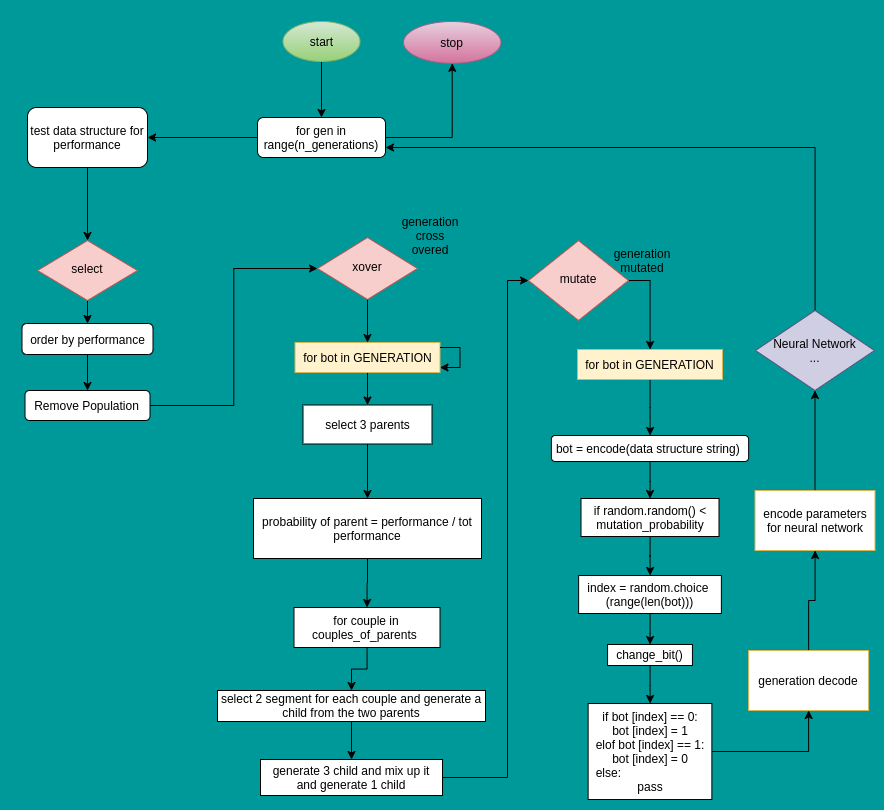

The diagram above was exported from draw.io. Its source (the exported page's mxGraphModel, read from the mxfile embedded in the PNG):
<mxGraphModel dx="1406" dy="869" grid="0" gridSize="10" guides="1" tooltips="1" connect="1" arrows="1" fold="1" page="0" pageScale="1" pageWidth="827" pageHeight="1169" background="#009999" math="0" shadow="0">
  <root>
    <mxCell id="WIyWlLk6GJQsqaUBKTNV-0" />
    <mxCell id="WIyWlLk6GJQsqaUBKTNV-1" parent="WIyWlLk6GJQsqaUBKTNV-0" />
    <mxCell id="LRuwBpaAQN1btZUmi72h-96" style="edgeStyle=orthogonalEdgeStyle;rounded=0;orthogonalLoop=1;jettySize=auto;html=1;" edge="1" parent="WIyWlLk6GJQsqaUBKTNV-1" source="WIyWlLk6GJQsqaUBKTNV-3" target="LRuwBpaAQN1btZUmi72h-18">
      <mxGeometry relative="1" as="geometry" />
    </mxCell>
    <mxCell id="LRuwBpaAQN1btZUmi72h-119" style="edgeStyle=orthogonalEdgeStyle;rounded=0;orthogonalLoop=1;jettySize=auto;html=1;" edge="1" parent="WIyWlLk6GJQsqaUBKTNV-1" source="WIyWlLk6GJQsqaUBKTNV-3" target="LRuwBpaAQN1btZUmi72h-120">
      <mxGeometry relative="1" as="geometry">
        <mxPoint x="542.5714285714287" y="92.14283970424117" as="targetPoint" />
      </mxGeometry>
    </mxCell>
    <mxCell id="WIyWlLk6GJQsqaUBKTNV-3" value="for gen in range(n_generations)" style="rounded=1;whiteSpace=wrap;html=1;fontSize=12;glass=0;strokeWidth=1;shadow=0;" parent="WIyWlLk6GJQsqaUBKTNV-1" vertex="1">
      <mxGeometry x="307" y="131" width="128" height="40" as="geometry" />
    </mxCell>
    <mxCell id="LRuwBpaAQN1btZUmi72h-98" style="edgeStyle=orthogonalEdgeStyle;rounded=0;orthogonalLoop=1;jettySize=auto;html=1;" edge="1" parent="WIyWlLk6GJQsqaUBKTNV-1" source="WIyWlLk6GJQsqaUBKTNV-6" target="LRuwBpaAQN1btZUmi72h-14">
      <mxGeometry relative="1" as="geometry" />
    </mxCell>
    <mxCell id="WIyWlLk6GJQsqaUBKTNV-6" value="select" style="rhombus;whiteSpace=wrap;html=1;shadow=0;fontFamily=Helvetica;fontSize=12;align=center;strokeWidth=1;spacing=6;spacingTop=-4;fillColor=#f8cecc;strokeColor=#b85450;" parent="WIyWlLk6GJQsqaUBKTNV-1" vertex="1">
      <mxGeometry x="87" y="254" width="100" height="60" as="geometry" />
    </mxCell>
    <mxCell id="LRuwBpaAQN1btZUmi72h-100" style="edgeStyle=orthogonalEdgeStyle;rounded=0;orthogonalLoop=1;jettySize=auto;html=1;entryX=0;entryY=0.5;entryDx=0;entryDy=0;" edge="1" parent="WIyWlLk6GJQsqaUBKTNV-1" source="WIyWlLk6GJQsqaUBKTNV-7" target="LRuwBpaAQN1btZUmi72h-0">
      <mxGeometry relative="1" as="geometry" />
    </mxCell>
    <mxCell id="WIyWlLk6GJQsqaUBKTNV-7" value="Remove Population" style="rounded=1;whiteSpace=wrap;html=1;fontSize=12;glass=0;strokeWidth=1;shadow=0;" parent="WIyWlLk6GJQsqaUBKTNV-1" vertex="1">
      <mxGeometry x="74.5" y="404" width="125" height="30" as="geometry" />
    </mxCell>
    <mxCell id="LRuwBpaAQN1btZUmi72h-104" style="edgeStyle=orthogonalEdgeStyle;rounded=0;orthogonalLoop=1;jettySize=auto;html=1;exitX=1;exitY=0.5;exitDx=0;exitDy=0;" edge="1" parent="WIyWlLk6GJQsqaUBKTNV-1" source="WIyWlLk6GJQsqaUBKTNV-10" target="LRuwBpaAQN1btZUmi72h-7">
      <mxGeometry relative="1" as="geometry" />
    </mxCell>
    <mxCell id="WIyWlLk6GJQsqaUBKTNV-10" value="mutate" style="rhombus;whiteSpace=wrap;html=1;shadow=0;fontFamily=Helvetica;fontSize=12;align=center;strokeWidth=1;spacing=6;spacingTop=-4;fillColor=#f8cecc;strokeColor=#b85450;" parent="WIyWlLk6GJQsqaUBKTNV-1" vertex="1">
      <mxGeometry x="578" y="254" width="100" height="80" as="geometry" />
    </mxCell>
    <mxCell id="LRuwBpaAQN1btZUmi72h-102" style="edgeStyle=orthogonalEdgeStyle;rounded=0;orthogonalLoop=1;jettySize=auto;html=1;" edge="1" parent="WIyWlLk6GJQsqaUBKTNV-1" source="LRuwBpaAQN1btZUmi72h-0" target="LRuwBpaAQN1btZUmi72h-41">
      <mxGeometry relative="1" as="geometry" />
    </mxCell>
    <mxCell id="LRuwBpaAQN1btZUmi72h-0" value="xover" style="rhombus;whiteSpace=wrap;html=1;shadow=0;fontFamily=Helvetica;fontSize=12;align=center;strokeWidth=1;spacing=6;spacingTop=-4;fillColor=#f8cecc;strokeColor=#b85450;" vertex="1" parent="WIyWlLk6GJQsqaUBKTNV-1">
      <mxGeometry x="367" y="251" width="100" height="62" as="geometry" />
    </mxCell>
    <mxCell id="LRuwBpaAQN1btZUmi72h-33" style="edgeStyle=orthogonalEdgeStyle;rounded=0;orthogonalLoop=1;jettySize=auto;html=1;" edge="1" parent="WIyWlLk6GJQsqaUBKTNV-1" source="LRuwBpaAQN1btZUmi72h-7" target="LRuwBpaAQN1btZUmi72h-29">
      <mxGeometry relative="1" as="geometry" />
    </mxCell>
    <mxCell id="LRuwBpaAQN1btZUmi72h-7" value="for bot in GENERATION" style="rounded=0;whiteSpace=wrap;html=1;fillColor=#fff2cc;strokeColor=#D6B656;" vertex="1" parent="WIyWlLk6GJQsqaUBKTNV-1">
      <mxGeometry x="627" y="363" width="145" height="30" as="geometry" />
    </mxCell>
    <mxCell id="LRuwBpaAQN1btZUmi72h-99" style="edgeStyle=orthogonalEdgeStyle;rounded=0;orthogonalLoop=1;jettySize=auto;html=1;" edge="1" parent="WIyWlLk6GJQsqaUBKTNV-1" source="LRuwBpaAQN1btZUmi72h-14" target="WIyWlLk6GJQsqaUBKTNV-7">
      <mxGeometry relative="1" as="geometry" />
    </mxCell>
    <mxCell id="LRuwBpaAQN1btZUmi72h-14" value="order by performance" style="rounded=1;whiteSpace=wrap;html=1;" vertex="1" parent="WIyWlLk6GJQsqaUBKTNV-1">
      <mxGeometry x="71.5" y="337" width="131" height="31" as="geometry" />
    </mxCell>
    <mxCell id="LRuwBpaAQN1btZUmi72h-97" style="edgeStyle=orthogonalEdgeStyle;rounded=0;orthogonalLoop=1;jettySize=auto;html=1;" edge="1" parent="WIyWlLk6GJQsqaUBKTNV-1" source="LRuwBpaAQN1btZUmi72h-18" target="WIyWlLk6GJQsqaUBKTNV-6">
      <mxGeometry relative="1" as="geometry" />
    </mxCell>
    <mxCell id="LRuwBpaAQN1btZUmi72h-18" value="test data structure for performance" style="rounded=1;whiteSpace=wrap;html=1;" vertex="1" parent="WIyWlLk6GJQsqaUBKTNV-1">
      <mxGeometry x="77" y="121" width="120" height="60" as="geometry" />
    </mxCell>
    <mxCell id="LRuwBpaAQN1btZUmi72h-32" style="edgeStyle=orthogonalEdgeStyle;rounded=0;orthogonalLoop=1;jettySize=auto;html=1;" edge="1" parent="WIyWlLk6GJQsqaUBKTNV-1" source="LRuwBpaAQN1btZUmi72h-21" target="LRuwBpaAQN1btZUmi72h-24">
      <mxGeometry relative="1" as="geometry" />
    </mxCell>
    <mxCell id="LRuwBpaAQN1btZUmi72h-21" value="if random.random() &amp;lt; mutation_probability" style="rounded=0;whiteSpace=wrap;html=1;" vertex="1" parent="WIyWlLk6GJQsqaUBKTNV-1">
      <mxGeometry x="630.5" y="512" width="138" height="38" as="geometry" />
    </mxCell>
    <mxCell id="LRuwBpaAQN1btZUmi72h-35" style="edgeStyle=orthogonalEdgeStyle;rounded=0;orthogonalLoop=1;jettySize=auto;html=1;" edge="1" parent="WIyWlLk6GJQsqaUBKTNV-1" source="LRuwBpaAQN1btZUmi72h-24" target="LRuwBpaAQN1btZUmi72h-34">
      <mxGeometry relative="1" as="geometry" />
    </mxCell>
    <mxCell id="LRuwBpaAQN1btZUmi72h-24" value="index = random.choice &lt;br&gt;(range(len(bot)))" style="rounded=0;whiteSpace=wrap;html=1;" vertex="1" parent="WIyWlLk6GJQsqaUBKTNV-1">
      <mxGeometry x="628.12" y="589" width="142.75" height="38" as="geometry" />
    </mxCell>
    <mxCell id="LRuwBpaAQN1btZUmi72h-109" style="edgeStyle=orthogonalEdgeStyle;rounded=0;orthogonalLoop=1;jettySize=auto;html=1;entryX=0.5;entryY=1;entryDx=0;entryDy=0;" edge="1" parent="WIyWlLk6GJQsqaUBKTNV-1" source="LRuwBpaAQN1btZUmi72h-27" target="LRuwBpaAQN1btZUmi72h-110">
      <mxGeometry relative="1" as="geometry">
        <mxPoint x="846.5714983258931" y="706.9999738420761" as="targetPoint" />
      </mxGeometry>
    </mxCell>
    <mxCell id="LRuwBpaAQN1btZUmi72h-27" value="if bot [index] == 0:&lt;br&gt;bot [index] = 1&lt;br&gt;elof bot [index] == 1:&lt;br&gt;bot [index] = 0&lt;br&gt;&lt;div style=&quot;text-align: left&quot;&gt;&lt;span&gt;else:&amp;nbsp;&lt;/span&gt;&lt;/div&gt;pass" style="rounded=0;whiteSpace=wrap;html=1;" vertex="1" parent="WIyWlLk6GJQsqaUBKTNV-1">
      <mxGeometry x="637.62" y="717" width="123.75" height="96" as="geometry" />
    </mxCell>
    <mxCell id="LRuwBpaAQN1btZUmi72h-31" style="edgeStyle=orthogonalEdgeStyle;rounded=0;orthogonalLoop=1;jettySize=auto;html=1;entryX=0.5;entryY=0;entryDx=0;entryDy=0;" edge="1" parent="WIyWlLk6GJQsqaUBKTNV-1" source="LRuwBpaAQN1btZUmi72h-29" target="LRuwBpaAQN1btZUmi72h-21">
      <mxGeometry relative="1" as="geometry" />
    </mxCell>
    <mxCell id="LRuwBpaAQN1btZUmi72h-29" value="&lt;span style=&quot;color: rgb(0 , 0 , 0) ; font-family: &amp;#34;helvetica&amp;#34; ; font-size: 12px ; font-style: normal ; font-weight: 400 ; letter-spacing: normal ; text-align: center ; text-indent: 0px ; text-transform: none ; word-spacing: 0px ; background-color: rgb(255 , 255 , 255) ; display: inline ; float: none&quot;&gt;bot = encode(data structure string)&amp;nbsp;&lt;/span&gt;" style="rounded=1;whiteSpace=wrap;html=1;" vertex="1" parent="WIyWlLk6GJQsqaUBKTNV-1">
      <mxGeometry x="600.88" y="449" width="197.25" height="26" as="geometry" />
    </mxCell>
    <mxCell id="LRuwBpaAQN1btZUmi72h-36" style="edgeStyle=orthogonalEdgeStyle;rounded=0;orthogonalLoop=1;jettySize=auto;html=1;" edge="1" parent="WIyWlLk6GJQsqaUBKTNV-1" source="LRuwBpaAQN1btZUmi72h-34" target="LRuwBpaAQN1btZUmi72h-27">
      <mxGeometry relative="1" as="geometry" />
    </mxCell>
    <mxCell id="LRuwBpaAQN1btZUmi72h-34" value="change_bit()" style="rounded=0;whiteSpace=wrap;html=1;" vertex="1" parent="WIyWlLk6GJQsqaUBKTNV-1">
      <mxGeometry x="657.06" y="658" width="84.88" height="21" as="geometry" />
    </mxCell>
    <mxCell id="LRuwBpaAQN1btZUmi72h-40" value="generation mutated" style="text;html=1;strokeColor=none;fillColor=none;align=center;verticalAlign=middle;whiteSpace=wrap;rounded=0;" vertex="1" parent="WIyWlLk6GJQsqaUBKTNV-1">
      <mxGeometry x="671.64" y="264" width="40" height="20" as="geometry" />
    </mxCell>
    <mxCell id="LRuwBpaAQN1btZUmi72h-66" style="edgeStyle=orthogonalEdgeStyle;rounded=0;orthogonalLoop=1;jettySize=auto;html=1;" edge="1" parent="WIyWlLk6GJQsqaUBKTNV-1" source="LRuwBpaAQN1btZUmi72h-41" target="LRuwBpaAQN1btZUmi72h-44">
      <mxGeometry relative="1" as="geometry" />
    </mxCell>
    <mxCell id="LRuwBpaAQN1btZUmi72h-41" value="for bot in GENERATION" style="rounded=0;whiteSpace=wrap;html=1;fillColor=#fff2cc;strokeColor=#D6B656;" vertex="1" parent="WIyWlLk6GJQsqaUBKTNV-1">
      <mxGeometry x="344.5" y="356" width="145" height="30" as="geometry" />
    </mxCell>
    <mxCell id="LRuwBpaAQN1btZUmi72h-68" style="edgeStyle=orthogonalEdgeStyle;rounded=0;orthogonalLoop=1;jettySize=auto;html=1;" edge="1" parent="WIyWlLk6GJQsqaUBKTNV-1" source="LRuwBpaAQN1btZUmi72h-44" target="LRuwBpaAQN1btZUmi72h-45">
      <mxGeometry relative="1" as="geometry" />
    </mxCell>
    <mxCell id="LRuwBpaAQN1btZUmi72h-44" value="select 3 parents" style="rounded=0;whiteSpace=wrap;html=1;" vertex="1" parent="WIyWlLk6GJQsqaUBKTNV-1">
      <mxGeometry x="352.5" y="418.5" width="129" height="39" as="geometry" />
    </mxCell>
    <mxCell id="LRuwBpaAQN1btZUmi72h-69" style="edgeStyle=orthogonalEdgeStyle;rounded=0;orthogonalLoop=1;jettySize=auto;html=1;" edge="1" parent="WIyWlLk6GJQsqaUBKTNV-1" source="LRuwBpaAQN1btZUmi72h-45" target="LRuwBpaAQN1btZUmi72h-47">
      <mxGeometry relative="1" as="geometry" />
    </mxCell>
    <mxCell id="LRuwBpaAQN1btZUmi72h-45" value="probability of parent = performance / tot performance" style="rounded=0;whiteSpace=wrap;html=1;" vertex="1" parent="WIyWlLk6GJQsqaUBKTNV-1">
      <mxGeometry x="303" y="512" width="228" height="60" as="geometry" />
    </mxCell>
    <mxCell id="LRuwBpaAQN1btZUmi72h-74" style="edgeStyle=orthogonalEdgeStyle;rounded=0;orthogonalLoop=1;jettySize=auto;html=1;" edge="1" parent="WIyWlLk6GJQsqaUBKTNV-1" source="LRuwBpaAQN1btZUmi72h-46" target="LRuwBpaAQN1btZUmi72h-72">
      <mxGeometry relative="1" as="geometry" />
    </mxCell>
    <mxCell id="LRuwBpaAQN1btZUmi72h-46" value="select 2 segment for each couple and generate a child from the two parents" style="rounded=0;whiteSpace=wrap;html=1;" vertex="1" parent="WIyWlLk6GJQsqaUBKTNV-1">
      <mxGeometry x="267" y="704" width="268" height="31" as="geometry" />
    </mxCell>
    <mxCell id="LRuwBpaAQN1btZUmi72h-70" style="edgeStyle=orthogonalEdgeStyle;rounded=0;orthogonalLoop=1;jettySize=auto;html=1;" edge="1" parent="WIyWlLk6GJQsqaUBKTNV-1" source="LRuwBpaAQN1btZUmi72h-47" target="LRuwBpaAQN1btZUmi72h-46">
      <mxGeometry relative="1" as="geometry" />
    </mxCell>
    <mxCell id="LRuwBpaAQN1btZUmi72h-47" value="for couple in couples_of_parents&amp;nbsp;" style="rounded=0;whiteSpace=wrap;html=1;" vertex="1" parent="WIyWlLk6GJQsqaUBKTNV-1">
      <mxGeometry x="343.5" y="621" width="146" height="40" as="geometry" />
    </mxCell>
    <mxCell id="LRuwBpaAQN1btZUmi72h-111" style="edgeStyle=orthogonalEdgeStyle;rounded=0;orthogonalLoop=1;jettySize=auto;html=1;entryX=0.5;entryY=0;entryDx=0;entryDy=0;" edge="1" parent="WIyWlLk6GJQsqaUBKTNV-1" source="LRuwBpaAQN1btZUmi72h-56" target="WIyWlLk6GJQsqaUBKTNV-3">
      <mxGeometry relative="1" as="geometry" />
    </mxCell>
    <mxCell id="LRuwBpaAQN1btZUmi72h-56" value="start" style="ellipse;whiteSpace=wrap;html=1;fillColor=#d5e8d4;strokeColor=#82b366;gradientColor=#97d077;" vertex="1" parent="WIyWlLk6GJQsqaUBKTNV-1">
      <mxGeometry x="332.5" y="35" width="77" height="40" as="geometry" />
    </mxCell>
    <mxCell id="LRuwBpaAQN1btZUmi72h-103" style="edgeStyle=orthogonalEdgeStyle;rounded=0;orthogonalLoop=1;jettySize=auto;html=1;entryX=0;entryY=0.5;entryDx=0;entryDy=0;" edge="1" parent="WIyWlLk6GJQsqaUBKTNV-1" source="LRuwBpaAQN1btZUmi72h-72" target="WIyWlLk6GJQsqaUBKTNV-10">
      <mxGeometry relative="1" as="geometry">
        <Array as="points">
          <mxPoint x="557" y="791" />
          <mxPoint x="557" y="294" />
        </Array>
      </mxGeometry>
    </mxCell>
    <mxCell id="LRuwBpaAQN1btZUmi72h-72" value="generate 3 child and mix up it and generate 1 child" style="rounded=0;whiteSpace=wrap;html=1;" vertex="1" parent="WIyWlLk6GJQsqaUBKTNV-1">
      <mxGeometry x="310" y="773" width="182" height="36" as="geometry" />
    </mxCell>
    <mxCell id="LRuwBpaAQN1btZUmi72h-78" style="edgeStyle=orthogonalEdgeStyle;rounded=0;orthogonalLoop=1;jettySize=auto;html=1;" edge="1" parent="WIyWlLk6GJQsqaUBKTNV-1" source="LRuwBpaAQN1btZUmi72h-41" target="LRuwBpaAQN1btZUmi72h-41">
      <mxGeometry relative="1" as="geometry" />
    </mxCell>
    <mxCell id="LRuwBpaAQN1btZUmi72h-89" value="generation cross overed" style="text;html=1;strokeColor=none;fillColor=none;align=center;verticalAlign=middle;whiteSpace=wrap;rounded=0;" vertex="1" parent="WIyWlLk6GJQsqaUBKTNV-1">
      <mxGeometry x="456" y="239" width="48" height="20" as="geometry" />
    </mxCell>
    <mxCell id="LRuwBpaAQN1btZUmi72h-115" style="edgeStyle=orthogonalEdgeStyle;rounded=0;orthogonalLoop=1;jettySize=auto;html=1;" edge="1" parent="WIyWlLk6GJQsqaUBKTNV-1" source="LRuwBpaAQN1btZUmi72h-110" target="LRuwBpaAQN1btZUmi72h-112">
      <mxGeometry relative="1" as="geometry" />
    </mxCell>
    <mxCell id="LRuwBpaAQN1btZUmi72h-110" value="generation decode" style="rounded=0;whiteSpace=wrap;html=1;strokeColor=#D6B656;" vertex="1" parent="WIyWlLk6GJQsqaUBKTNV-1">
      <mxGeometry x="798.13" y="664" width="120" height="60" as="geometry" />
    </mxCell>
    <mxCell id="LRuwBpaAQN1btZUmi72h-116" style="edgeStyle=orthogonalEdgeStyle;rounded=0;orthogonalLoop=1;jettySize=auto;html=1;" edge="1" parent="WIyWlLk6GJQsqaUBKTNV-1" source="LRuwBpaAQN1btZUmi72h-112" target="LRuwBpaAQN1btZUmi72h-114">
      <mxGeometry relative="1" as="geometry" />
    </mxCell>
    <mxCell id="LRuwBpaAQN1btZUmi72h-112" value="encode parameters for neural network" style="rounded=0;whiteSpace=wrap;html=1;strokeColor=#D6B656;" vertex="1" parent="WIyWlLk6GJQsqaUBKTNV-1">
      <mxGeometry x="804.5" y="504" width="120" height="60" as="geometry" />
    </mxCell>
    <mxCell id="LRuwBpaAQN1btZUmi72h-117" style="edgeStyle=orthogonalEdgeStyle;rounded=0;orthogonalLoop=1;jettySize=auto;html=1;entryX=1;entryY=0.75;entryDx=0;entryDy=0;" edge="1" parent="WIyWlLk6GJQsqaUBKTNV-1" source="LRuwBpaAQN1btZUmi72h-114" target="WIyWlLk6GJQsqaUBKTNV-3">
      <mxGeometry relative="1" as="geometry">
        <mxPoint x="864.5" y="237.2900000000002" as="targetPoint" />
        <Array as="points">
          <mxPoint x="865" y="161" />
        </Array>
      </mxGeometry>
    </mxCell>
    <mxCell id="LRuwBpaAQN1btZUmi72h-114" value="Neural Network&lt;br&gt;..." style="rhombus;whiteSpace=wrap;html=1;strokeColor=#56517e;fillColor=#d0cee2;" vertex="1" parent="WIyWlLk6GJQsqaUBKTNV-1">
      <mxGeometry x="805" y="324" width="119" height="80" as="geometry" />
    </mxCell>
    <mxCell id="LRuwBpaAQN1btZUmi72h-120" value="stop" style="ellipse;whiteSpace=wrap;html=1;gradientColor=#d5739d;fillColor=#e6d0de;strokeColor=#996185;" vertex="1" parent="WIyWlLk6GJQsqaUBKTNV-1">
      <mxGeometry x="453" y="35" width="97.43" height="41.86" as="geometry" />
    </mxCell>
  </root>
</mxGraphModel>